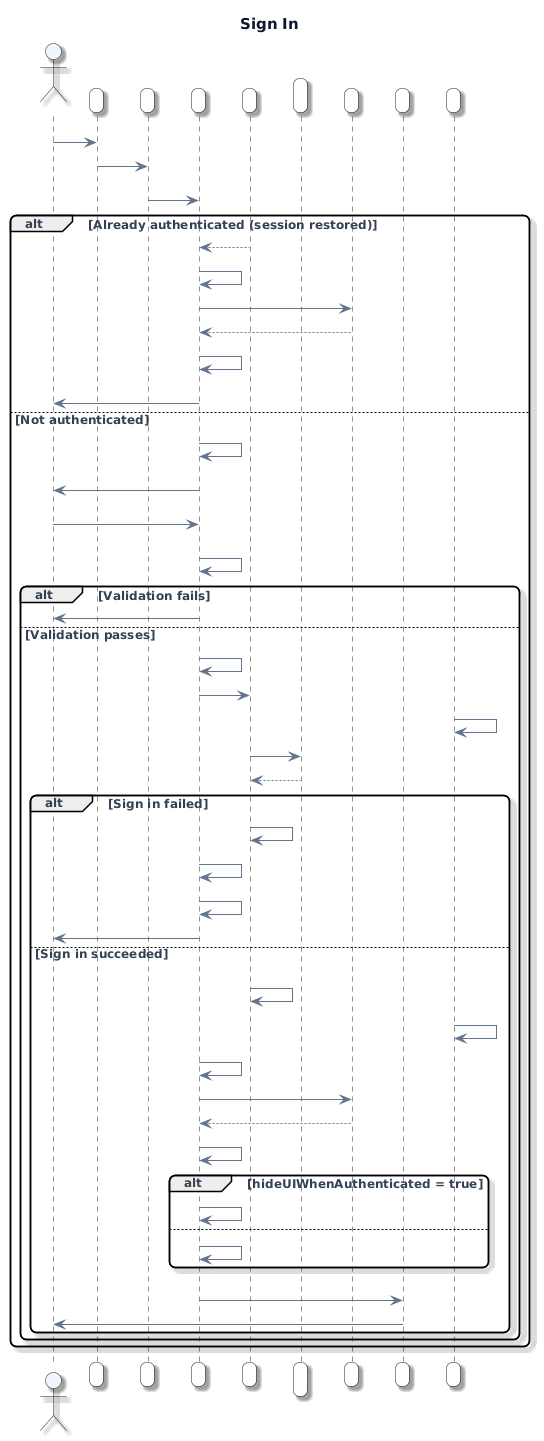

The diagram above was rendered by PlantUML. Its source (embedded in the PNG):
@startuml
' --- PlantUML Viewer: visual theme (auto) ---
' --- spacing + style ---
skinparam defaultFontName "DejaVu Sans"
skinparam defaultFontSize 12
skinparam defaultFontColor #334155
skinparam ArrowFontName "DejaVu Sans"
skinparam ArrowFontSize 11
skinparam ArrowFontColor #475569
skinparam ArrowFontStyle normal
skinparam TitleFontName "DejaVu Sans"
skinparam TitleFontSize 15
skinparam TitleFontColor #0f172a
skinparam LegendFontName "DejaVu Sans"
skinparam LegendFontSize 11
skinparam LegendFontColor #334155
skinparam ParticipantFontName "DejaVu Sans"
skinparam ParticipantFontSize 12
skinparam ParticipantFontColor #334155
skinparam MessageFontName "DejaVu Sans"
skinparam MessageFontSize 12
skinparam MessageFontColor #334155
skinparam shadowing true
skinparam roundcorner 12
skinparam nodesep 28
skinparam ranksep 22
skinparam linetype ortho
skinparam ArrowColor #64748B
skinparam ArrowThickness 1
skinparam stereotypeCBackgroundColor #E0F2FE
skinparam stereotypeCFontColor #0369A1
skinparam ParticipantBackgroundColor #F8FAFC
skinparam ActorBackgroundColor #EFF6FF
skinparam DatabaseBackgroundColor #ECFDF5
skinparam BoundaryBackgroundColor #F5F3FF
skinparam ParticipantPadding 12
skinparam BoxPadding 10
' --- semantic hints ---
skinparam ActorBackgroundColor #EFF6FF
title Sign In

actor User as User
participant "Controller/Input Manager" as Input
participant "HUD" as HUD
participant "AuthenticationUI" as AuthUI
participant "AuthenticationManager" as AuthMgr
participant "SupabaseClient\n(via SupabaseClientManager)" as Supa
participant "SupabaseArtistRepository" as ArtistRepo
participant "Room Manager" as Room
participant "Event Logger" as Log

User -> Input : Opens HUD
Input -> HUD : Show HUD
HUD -> AuthUI : Awake/Start:\ncheck AuthenticationManager.IsAuthenticated

alt Already authenticated (session restored)
    AuthMgr --> AuthUI : OnUserLoggedIn event fires
    AuthUI -> AuthUI : HandleUserLoggedIn(user)
    AuthUI -> ArtistRepo : GetCurrentUserRole(userId)
    ArtistRepo --> AuthUI : UserRole
    AuthUI -> AuthUI : HandleUserRoleChanged(role)
    AuthUI -> User : Show authenticated panel\n(or hide UI if hideUIWhenAuthenticated)
else Not authenticated
    AuthUI -> AuthUI : ShowLoginPanel()
    AuthUI -> User : Display Login panel\n(email + password fields)

    User -> AuthUI : Enters email + password,\nclicks Login
    AuthUI -> AuthUI : ValidateLoginInput()\n[non-empty email + password]

    alt Validation fails
        AuthUI -> User : Show inline error message
    else Validation passes
        AuthUI -> AuthUI : ShowLoadingPanel()
        AuthUI -> AuthMgr : LoginUser(email, password)
        Log -> Log : Log sign-in attempt

        AuthMgr -> Supa : Auth.SignIn(email, password)
        Supa --> AuthMgr : Session + User (or null)

        alt Sign in failed
            AuthMgr -> AuthMgr : OnAuthenticationError?.Invoke("Login failed")
            AuthUI -> AuthUI : HandleAuthenticationError()
            AuthUI -> AuthUI : ShowLoginPanel()
            AuthUI -> User : Show error message
        else Sign in succeeded
            AuthMgr -> AuthMgr : CurrentSession = response\nOnUserLoggedIn?.Invoke(user)
            Log -> Log : Log user signed in
            AuthUI -> AuthUI : HandleUserLoggedIn(user)
            AuthUI -> ArtistRepo : GetCurrentUserRole(userId)
            ArtistRepo --> AuthUI : UserRole (Artist / Guest)
            AuthUI -> AuthUI : HandleUserRoleChanged(role)

            alt hideUIWhenAuthenticated = true
                AuthUI -> AuthUI : HideAllPanels()
            else
                AuthUI -> AuthUI : ShowAuthenticatedPanel()
            end

            AuthUI -> Room : (via GameManager/RoomManager)\nLoad workspace or default gallery
            Room -> User : Places user in scene
        end
    end
end
@enduml